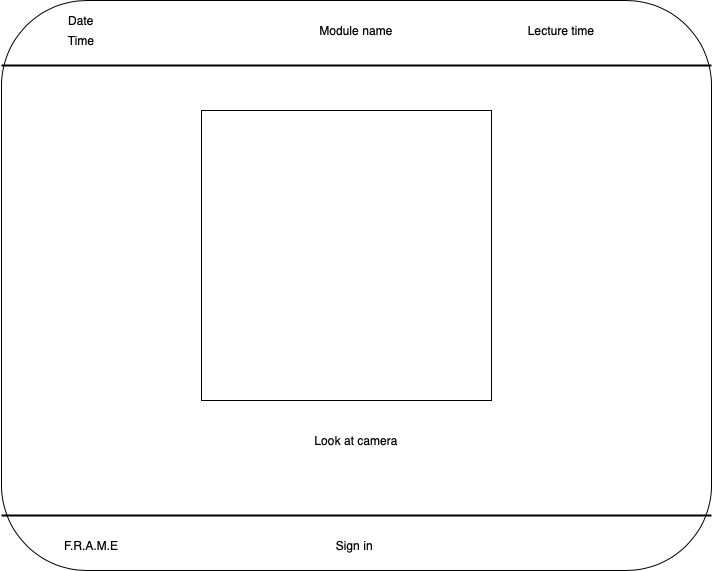

The diagram above was exported from draw.io. Its source (the exported page's mxGraphModel, read from the mxfile embedded in the PNG):
<mxGraphModel dx="946" dy="662" grid="1" gridSize="10" guides="1" tooltips="1" connect="1" arrows="1" fold="1" page="1" pageScale="1" pageWidth="827" pageHeight="1169" math="0" shadow="0">
  <root>
    <mxCell id="0" />
    <mxCell id="1" parent="0" />
    <mxCell id="frV_kSXYlwbUOYNyAgMe-1" value="" style="rounded=1;whiteSpace=wrap;html=1;" parent="1" vertex="1">
      <mxGeometry x="70" y="40" width="710" height="570" as="geometry" />
    </mxCell>
    <mxCell id="frV_kSXYlwbUOYNyAgMe-2" value="Date" style="text;html=1;strokeColor=none;fillColor=none;align=center;verticalAlign=middle;whiteSpace=wrap;rounded=0;" parent="1" vertex="1">
      <mxGeometry x="130" y="50" width="40" height="20" as="geometry" />
    </mxCell>
    <mxCell id="frV_kSXYlwbUOYNyAgMe-3" value="Time" style="text;html=1;strokeColor=none;fillColor=none;align=center;verticalAlign=middle;whiteSpace=wrap;rounded=0;" parent="1" vertex="1">
      <mxGeometry x="130" y="70" width="40" height="20" as="geometry" />
    </mxCell>
    <mxCell id="frV_kSXYlwbUOYNyAgMe-6" value="Module name" style="text;html=1;strokeColor=none;fillColor=none;align=center;verticalAlign=middle;whiteSpace=wrap;rounded=0;" parent="1" vertex="1">
      <mxGeometry x="387" y="60" width="76" height="20" as="geometry" />
    </mxCell>
    <mxCell id="frV_kSXYlwbUOYNyAgMe-7" value="Lecture time" style="text;html=1;strokeColor=none;fillColor=none;align=center;verticalAlign=middle;whiteSpace=wrap;rounded=0;" parent="1" vertex="1">
      <mxGeometry x="590" y="60" width="80" height="20" as="geometry" />
    </mxCell>
    <mxCell id="frV_kSXYlwbUOYNyAgMe-8" value="" style="whiteSpace=wrap;html=1;aspect=fixed;" parent="1" vertex="1">
      <mxGeometry x="270" y="150" width="290" height="290" as="geometry" />
    </mxCell>
    <mxCell id="frV_kSXYlwbUOYNyAgMe-9" value="Look at camera" style="text;html=1;strokeColor=none;fillColor=none;align=center;verticalAlign=middle;whiteSpace=wrap;rounded=0;" parent="1" vertex="1">
      <mxGeometry x="375" y="470" width="100" height="20" as="geometry" />
    </mxCell>
    <mxCell id="frV_kSXYlwbUOYNyAgMe-13" value="" style="line;strokeWidth=2;html=1;" parent="1" vertex="1">
      <mxGeometry x="70" y="100" width="710" height="10" as="geometry" />
    </mxCell>
    <mxCell id="frV_kSXYlwbUOYNyAgMe-14" value="" style="line;strokeWidth=2;html=1;" parent="1" vertex="1">
      <mxGeometry x="70" y="550" width="710" height="10" as="geometry" />
    </mxCell>
    <mxCell id="frV_kSXYlwbUOYNyAgMe-16" value="F.R.A.M.E" style="text;html=1;strokeColor=none;fillColor=none;align=center;verticalAlign=middle;whiteSpace=wrap;rounded=0;" parent="1" vertex="1">
      <mxGeometry x="140" y="575" width="40" height="20" as="geometry" />
    </mxCell>
    <mxCell id="s3fEFDoTm2DmROQKaeFt-1" value="Sign in&amp;nbsp;" style="text;html=1;strokeColor=none;fillColor=none;align=center;verticalAlign=middle;whiteSpace=wrap;rounded=0;" vertex="1" parent="1">
      <mxGeometry x="400" y="575" width="50" height="20" as="geometry" />
    </mxCell>
  </root>
</mxGraphModel>